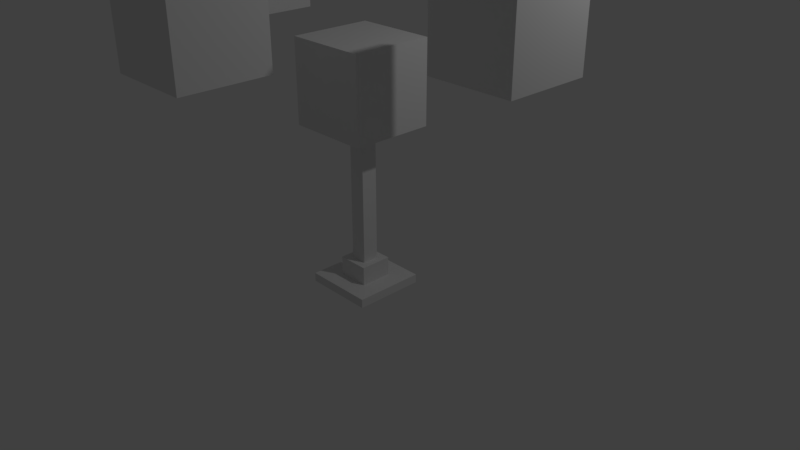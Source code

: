 # Source: antenna_3.blend  (saved by Blender 2.79.0; exported with 4.5.12 LTS)
import bpy
from mathutils import Matrix  # noqa: F401  (used for matrix-valued properties, if any)

bpy.ops.wm.read_factory_settings(use_empty=True)
scene = bpy.context.scene
scene.name = 'Scene'

# ---- collections
col_collection_1 = bpy.data.collections.new('Collection 1'); scene.collection.children.link(col_collection_1)

# ---- materials (node trees are filled in below, after node groups)
mat_material = bpy.data.materials.new('Material')
mat_material.alpha_threshold = 0.0
mat_material.use_transparent_shadow = False
mat_material.roughness = 0.5
mat_material.line_color = (0.0, 0.0, 0.0, 1.0)

# ---- material node trees

# ---- world
world_world = bpy.data.worlds.new('World'); scene.world = world_world
world_world.color = (0.05088, 0.05088, 0.05088)
world_world.use_sun_shadow = False
world_world.sun_shadow_jitter_overblur = 0.0
world_world.cycles.sampling_method = 'MANUAL'

# ---- cameras
cam_camera = bpy.data.cameras.new('Camera')
cam_camera.clip_end = 100.0
cam_camera.lens = 35.0
cam_camera.sensor_width = 32.0
cam_camera.sensor_height = 18.0
cam_camera.ortho_scale = 7.314
cam_camera.dof.focus_distance = 0.0
cam_camera.dof.aperture_fstop = 128.0

# ---- lights
light_lamp = bpy.data.lights.new('Lamp', 'POINT')
light_lamp.transmission_factor = 0.0
light_lamp.cutoff_distance = 30.0
light_lamp.energy = 100.0
light_lamp.shadow_buffer_clip_start = 1.001
light_lamp.shadow_soft_size = 0.1
light_lamp.shadow_maximum_resolution = 0.006
light_lamp.use_absolute_resolution = True

# ---- meshes
me_cube_023 = bpy.data.meshes.new('Cube.023')
me_cube_023.from_pydata([(1.0, 1.0, -1.0), (1.0, -1.0, -1.0), (-1.0, -1.0, -1.0), (-1.0, 1.0, -1.0), (1.0, 1.0, 1.0), (1.0, -1.0, 1.0), (-1.0, -1.0, 1.0), (-1.0, 1.0, 1.0)], [], [(0, 1, 2, 3), (4, 7, 6, 5), (0, 4, 5, 1), (1, 5, 6, 2), (2, 6, 7, 3), (4, 0, 3, 7)])
me_cube_023.materials.append(mat_material)
me_cube_023.use_remesh_preserve_volume = False
me_cube_023.use_remesh_preserve_attributes = False
me_cube_023.use_mirror_vertex_groups = False
me_cube_023.update()
me_cube_022 = bpy.data.meshes.new('Cube.022')
me_cube_022.from_pydata([(1.0, 1.0, -1.0), (1.0, -1.0, -1.0), (-1.0, -1.0, -1.0), (-1.0, 1.0, -1.0), (1.0, 1.0, 1.0), (1.0, -1.0, 1.0), (-1.0, -1.0, 1.0), (-1.0, 1.0, 1.0)], [], [(0, 1, 2, 3), (4, 7, 6, 5), (0, 4, 5, 1), (1, 5, 6, 2), (2, 6, 7, 3), (4, 0, 3, 7)])
me_cube_022.materials.append(mat_material)
me_cube_022.use_remesh_preserve_volume = False
me_cube_022.use_remesh_preserve_attributes = False
me_cube_022.use_mirror_vertex_groups = False
me_cube_022.update()
me_cube_021 = bpy.data.meshes.new('Cube.021')
me_cube_021.from_pydata([(1.0, 1.0, -1.0), (1.0, -1.0, -1.0), (-1.0, -1.0, -1.0), (-1.0, 1.0, -1.0), (1.0, 1.0, 1.0), (1.0, -1.0, 1.0), (-1.0, -1.0, 1.0), (-1.0, 1.0, 1.0)], [], [(0, 1, 2, 3), (4, 7, 6, 5), (0, 4, 5, 1), (1, 5, 6, 2), (2, 6, 7, 3), (4, 0, 3, 7)])
me_cube_021.materials.append(mat_material)
me_cube_021.use_remesh_preserve_volume = False
me_cube_021.use_remesh_preserve_attributes = False
me_cube_021.use_mirror_vertex_groups = False
me_cube_021.update()
me_cube_020 = bpy.data.meshes.new('Cube.020')
me_cube_020.from_pydata([(1.0, 1.0, 1.0), (1.0, -1.0, 1.0), (-1.0, -1.0, 1.0), (-1.0, 1.0, 1.0), (1.0, 1.0, -0.3252), (1.0, -1.0, -0.3252), (-1.0, -1.0, -0.3252), (-1.0, 1.0, -0.3252), (1.949, 1.949, -0.3252), (1.949, -1.949, -0.3252), (-1.949, -1.949, -0.3252), (-1.949, 1.949, -0.3252), (1.949, 1.949, -0.7842), (1.949, -1.949, -0.7842), (-1.949, -1.949, -0.7842), (-1.949, 1.949, -0.7842), (4.305, 4.305, -1.0), (4.305, -4.305, -1.0), (-4.305, -4.305, -1.0), (-4.305, 4.305, -1.0), (4.305, 4.305, -0.7842), (4.305, -4.305, -0.7842), (-4.305, -4.305, -0.7842), (-4.305, 4.305, -0.7842)], [], [(0, 3, 2, 1), (4, 0, 1, 5), (5, 1, 2, 6), (6, 2, 3, 7), (7, 4, 8, 11), (0, 4, 7, 3), (5, 6, 10, 9), (6, 7, 11, 10), (4, 5, 9, 8), (12, 13, 21, 20), (14, 10, 11, 15), (13, 9, 10, 14), (12, 8, 9, 13), (14, 15, 23, 22), (13, 14, 22, 21), (15, 12, 20, 23), (8, 12, 15, 11), (16, 17, 18, 19), (20, 16, 19, 23), (16, 20, 21, 17), (17, 21, 22, 18), (18, 22, 23, 19)])
me_cube_020.materials.append(mat_material)
me_cube_020.use_remesh_preserve_volume = False
me_cube_020.use_remesh_preserve_attributes = False
me_cube_020.use_mirror_vertex_groups = False
me_cube_020.update()
me_cube_019 = bpy.data.meshes.new('Cube.019')
me_cube_019.from_pydata([(1.0, 1.0, -1.0), (1.0, -1.0, -1.0), (-1.0, -1.0, -1.0), (-1.0, 1.0, -1.0), (1.0, 1.0, 1.0), (1.0, -1.0, 1.0), (-1.0, -1.0, 1.0), (-1.0, 1.0, 1.0)], [], [(0, 1, 2, 3), (4, 7, 6, 5), (0, 4, 5, 1), (1, 5, 6, 2), (2, 6, 7, 3), (4, 0, 3, 7)])
me_cube_019.materials.append(mat_material)
me_cube_019.use_remesh_preserve_volume = False
me_cube_019.use_remesh_preserve_attributes = False
me_cube_019.use_mirror_vertex_groups = False
me_cube_019.update()
me_cube_007 = bpy.data.meshes.new('Cube.007')
me_cube_007.from_pydata([(1.0, 1.0, -1.0), (1.0, -1.0, -1.0), (-1.0, -1.0, -1.0), (-1.0, 1.0, -1.0), (1.0, 1.0, 1.0), (1.0, -1.0, 1.0), (-1.0, -1.0, 1.0), (-1.0, 1.0, 1.0)], [], [(0, 1, 2, 3), (4, 7, 6, 5), (0, 4, 5, 1), (1, 5, 6, 2), (2, 6, 7, 3), (4, 0, 3, 7)])
me_cube_007.materials.append(mat_material)
me_cube_007.use_remesh_preserve_volume = False
me_cube_007.use_remesh_preserve_attributes = False
me_cube_007.use_mirror_vertex_groups = False
me_cube_007.update()
me_cube_006 = bpy.data.meshes.new('Cube.006')
me_cube_006.from_pydata([(1.0, 1.0, -1.0), (1.0, -1.0, -1.0), (-1.0, -1.0, -1.0), (-1.0, 1.0, -1.0), (1.0, 1.0, 1.0), (1.0, -1.0, 1.0), (-1.0, -1.0, 1.0), (-1.0, 1.0, 1.0)], [], [(0, 1, 2, 3), (4, 7, 6, 5), (0, 4, 5, 1), (1, 5, 6, 2), (2, 6, 7, 3), (4, 0, 3, 7)])
me_cube_006.materials.append(mat_material)
me_cube_006.use_remesh_preserve_volume = False
me_cube_006.use_remesh_preserve_attributes = False
me_cube_006.use_mirror_vertex_groups = False
me_cube_006.update()

# ---- objects
ob_cube_003 = bpy.data.objects.new('Cube.003', me_cube_023)
ob_cube_002 = bpy.data.objects.new('Cube.002', me_cube_022)
ob_cube_001 = bpy.data.objects.new('Cube.001', me_cube_021)
ob_cube_000 = bpy.data.objects.new('Cube.000', me_cube_020)
ob_cube_018 = bpy.data.objects.new('Cube.018', me_cube_019)
ob_cube_006 = bpy.data.objects.new('Cube.006', me_cube_007)
ob_cube_005 = bpy.data.objects.new('Cube.005', me_cube_006)
ob_lamp = bpy.data.objects.new('Lamp', light_lamp)
ob_camera = bpy.data.objects.new('Camera', cam_camera)

# ---- transforms, parenting, visibility, modifiers, constraints
ob_cube_003.location = (-1.5, -0.5, 3.5)
ob_cube_003.rotation_euler = (0.0, 0.0, 4.712)
ob_cube_003.scale = (0.5, 0.5, 0.5)
ob_cube_003.lock_rotations_4d = False
ob_cube_003.empty_display_type = 'ARROWS'
ob_cube_003.lineart.crease_threshold = 0.0
ob_cube_002.location = (2.5, -0.5, 3.5)
ob_cube_002.rotation_euler = (0.0, 0.0, 4.712)
ob_cube_002.scale = (0.5, 0.5, 0.5)
ob_cube_002.lock_rotations_4d = False
ob_cube_002.empty_display_type = 'ARROWS'
ob_cube_002.lineart.crease_threshold = 0.0
ob_cube_001.location = (0.5, -2.5, 3.5)
ob_cube_001.rotation_euler = (0.0, -0.0, 3.142)
ob_cube_001.scale = (0.5, 0.5, 0.5)
ob_cube_001.lock_rotations_4d = False
ob_cube_001.empty_display_type = 'ARROWS'
ob_cube_001.lineart.crease_threshold = 0.0
ob_cube_000.location = (0.5, -0.5, 0.5)
ob_cube_000.scale = (0.1, 0.1, 0.5)
ob_cube_000.lock_rotations_4d = False
ob_cube_000.empty_display_type = 'ARROWS'
ob_cube_000.lineart.crease_threshold = 0.0
ob_cube_018.location = (0.5, 1.5, 3.5)
ob_cube_018.rotation_euler = (0.0, -0.0, 3.142)
ob_cube_018.scale = (0.5, 0.5, 0.5)
ob_cube_018.lock_rotations_4d = False
ob_cube_018.empty_display_type = 'ARROWS'
ob_cube_018.lineart.crease_threshold = 0.0
ob_cube_006.location = (0.5, -0.5, 2.5)
ob_cube_006.scale = (0.5, 0.5, 0.5)
ob_cube_006.lock_rotations_4d = False
ob_cube_006.empty_display_type = 'ARROWS'
ob_cube_006.lineart.crease_threshold = 0.0
ob_cube_005.location = (0.5, -0.5, 1.5)
ob_cube_005.scale = (0.1, 0.1, 0.5)
ob_cube_005.lock_rotations_4d = False
ob_cube_005.empty_display_type = 'ARROWS'
ob_cube_005.lineart.crease_threshold = 0.0
ob_lamp.location = (4.076, 1.005, 5.904)
ob_lamp.rotation_euler = (0.6503, 0.05522, 1.866)
ob_lamp.lock_rotations_4d = False
ob_lamp.empty_display_type = 'ARROWS'
ob_lamp.color = (0.0, 0.0, 0.0, 0.0)
ob_lamp.lineart.crease_threshold = 0.0
ob_camera.location = (7.481, -6.508, 5.344)
ob_camera.rotation_euler = (1.109, 0.0, 0.8149)
ob_camera.lock_rotations_4d = False
ob_camera.empty_display_type = 'ARROWS'
ob_camera.color = (0.0, 0.0, 0.0, 0.0)
ob_camera.display_type = 'WIRE'
ob_camera.lineart.crease_threshold = 0.0

# ---- collection membership
col_collection_1.objects.link(ob_cube_003)
col_collection_1.objects.link(ob_cube_002)
col_collection_1.objects.link(ob_cube_001)
col_collection_1.objects.link(ob_cube_000)
col_collection_1.objects.link(ob_cube_018)
col_collection_1.objects.link(ob_cube_006)
col_collection_1.objects.link(ob_cube_005)
col_collection_1.objects.link(ob_lamp)
col_collection_1.objects.link(ob_camera)

# ---- scene / render settings (as saved in the file)
scene.camera = ob_camera
scene.frame_start = 1; scene.frame_end = 250; scene.frame_set(1)
scene.render.engine = 'BLENDER_EEVEE_NEXT'
scene.render.resolution_percentage = 50
scene.render.dither_intensity = 0.0
scene.cycles.use_denoising = False
scene.cycles.samples = 128
scene.cycles.sampling_pattern = 'TABULATED_SOBOL'
scene.cycles.use_adaptive_sampling = False
scene.cycles.use_light_tree = False
scene.cycles.blur_glossy = 0.0
scene.cycles.sample_clamp_indirect = 0.0
scene.view_settings.view_transform = 'Standard'
bpy.context.view_layer.update()
